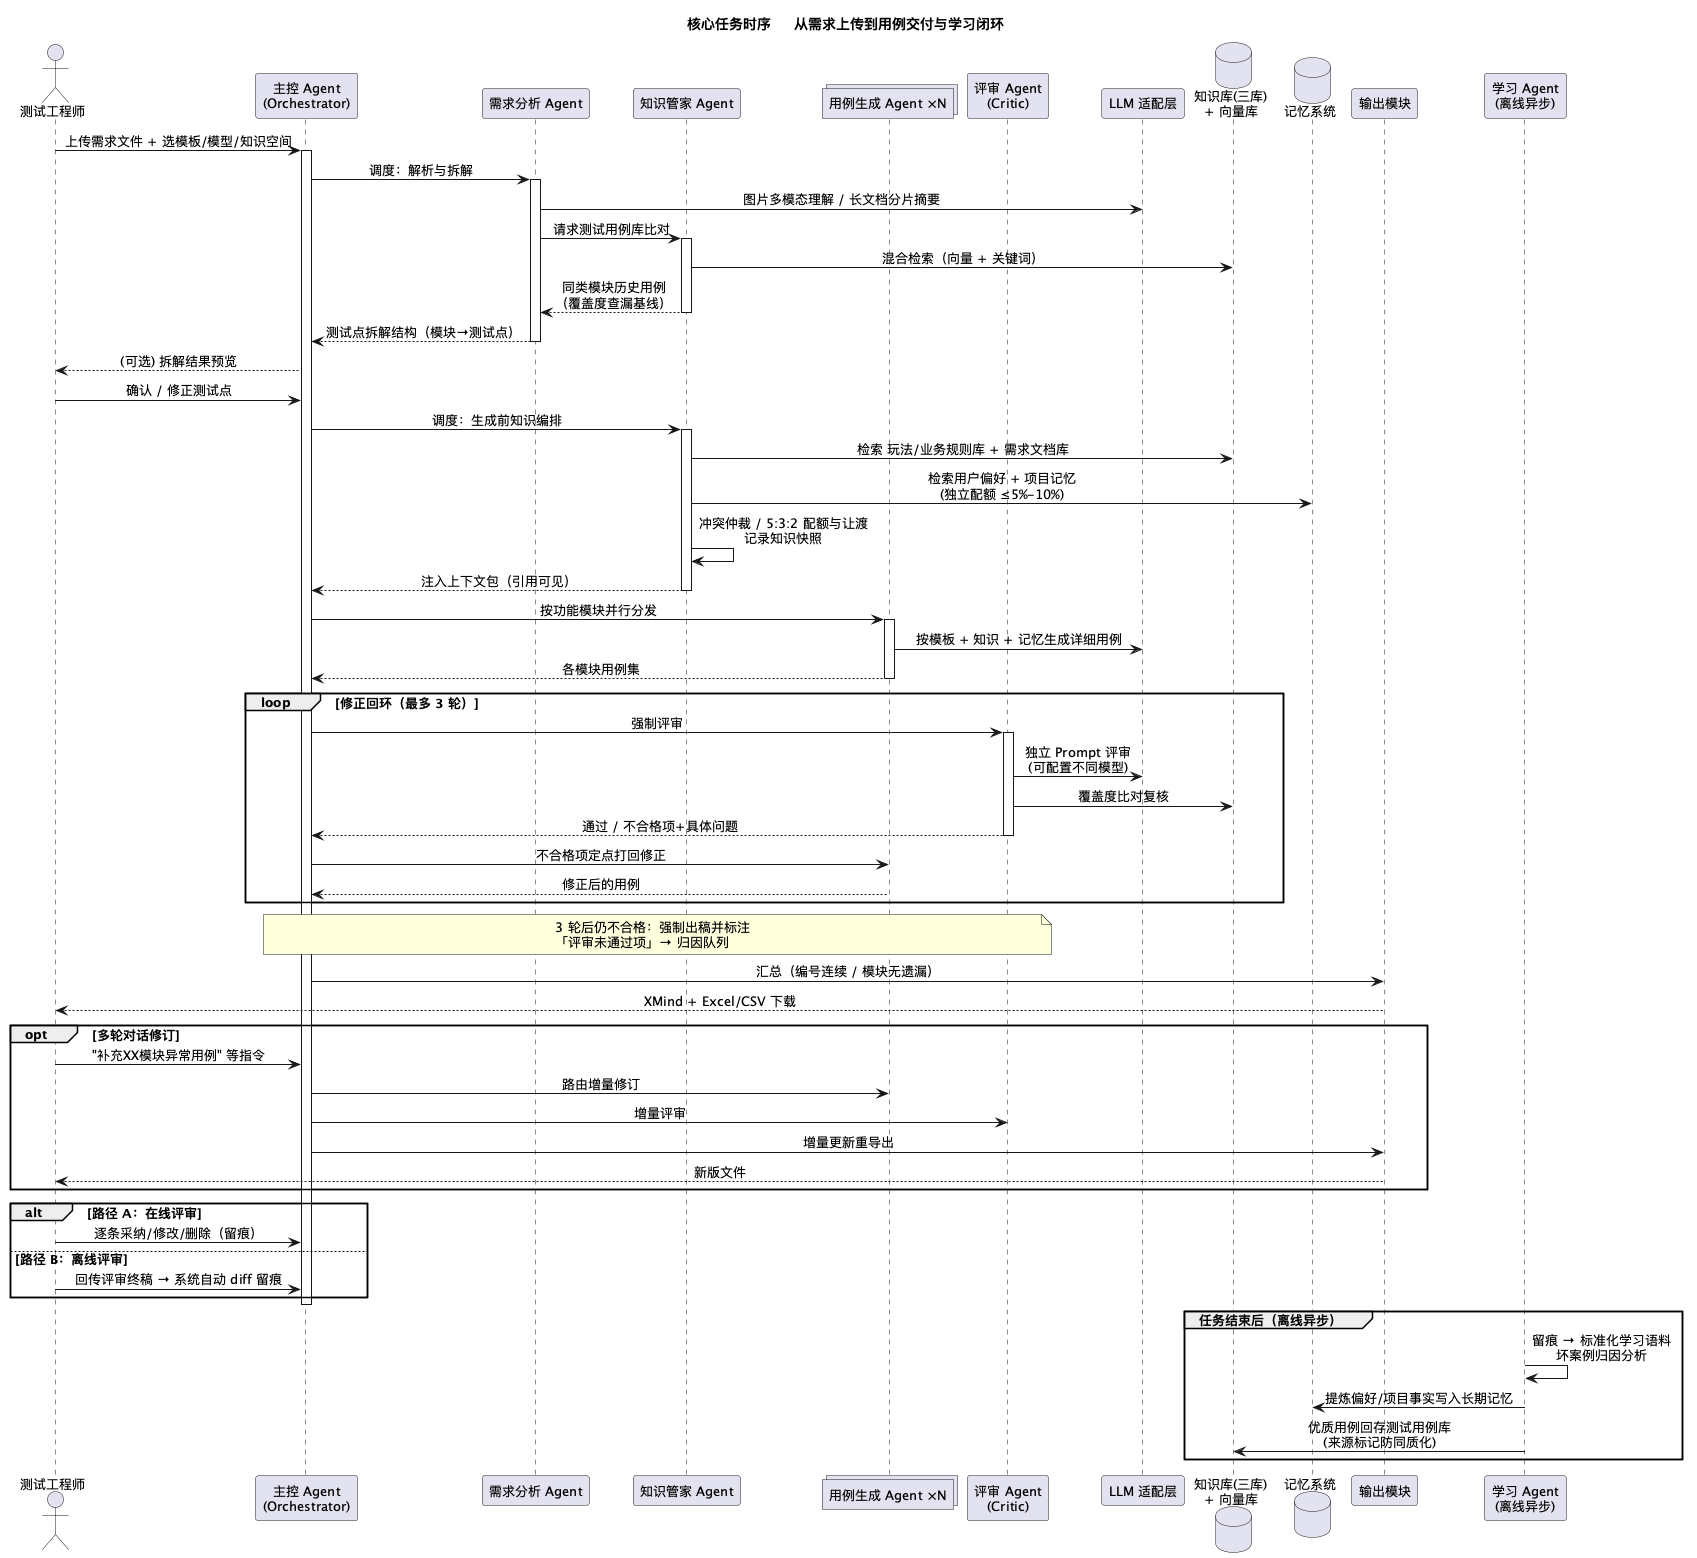

The diagram above was rendered by PlantUML. Its source (embedded in the PNG):
@startuml core-task-sequence
title 核心任务时序 — 从需求上传到用例交付与学习闭环

skinparam shadowing false
skinparam defaultFontSize 13
skinparam sequenceMessageAlign center

actor "测试工程师" as user
participant "主控 Agent\n(Orchestrator)" as orch
participant "需求分析 Agent" as req
participant "知识管家 Agent" as steward
collections "用例生成 Agent ×N" as gen
participant "评审 Agent\n(Critic)" as critic
participant "LLM 适配层" as llm
database "知识库(三库)\n+ 向量库" as kb
database "记忆系统" as mem
participant "输出模块" as out
participant "学习 Agent\n(离线异步)" as learn

user -> orch : 上传需求文件 + 选模板/模型/知识空间
activate orch
orch -> req : 调度：解析与拆解
activate req
req -> llm : 图片多模态理解 / 长文档分片摘要
req -> steward : 请求测试用例库比对
activate steward
steward -> kb : 混合检索（向量 + 关键词）
steward --> req : 同类模块历史用例\n（覆盖度查漏基线）
deactivate steward
req --> orch : 测试点拆解结构（模块→测试点）
deactivate req
orch --> user : (可选) 拆解结果预览
user -> orch : 确认 / 修正测试点

orch -> steward : 调度：生成前知识编排
activate steward
steward -> kb : 检索 玩法/业务规则库 + 需求文档库
steward -> mem : 检索用户偏好 + 项目记忆\n(独立配额 ≤5%-10%)
steward -> steward : 冲突仲裁 / 5:3:2 配额与让渡\n记录知识快照
steward --> orch : 注入上下文包（引用可见）
deactivate steward

orch -> gen : 按功能模块并行分发
activate gen
gen -> llm : 按模板 + 知识 + 记忆生成详细用例
gen --> orch : 各模块用例集
deactivate gen

loop 修正回环（最多 3 轮）
  orch -> critic : 强制评审
  activate critic
  critic -> llm : 独立 Prompt 评审\n(可配置不同模型)
  critic -> kb : 覆盖度比对复核
  critic --> orch : 通过 / 不合格项+具体问题
  deactivate critic
  orch -> gen : 不合格项定点打回修正
  gen --> orch : 修正后的用例
end
note over orch, critic : 3 轮后仍不合格：强制出稿并标注\n「评审未通过项」→ 归因队列

orch -> out : 汇总（编号连续 / 模块无遗漏）
out --> user : XMind + Excel/CSV 下载

opt 多轮对话修订
  user -> orch : "补充XX模块异常用例" 等指令
  orch -> gen : 路由增量修订
  orch -> critic : 增量评审
  orch -> out : 增量更新重导出
  out --> user : 新版文件
end

alt 路径 A：在线评审
  user -> orch : 逐条采纳/修改/删除（留痕）
else 路径 B：离线评审
  user -> orch : 回传评审终稿 → 系统自动 diff 留痕
end
deactivate orch

group 任务结束后（离线异步）
  learn -> learn : 留痕 → 标准化学习语料\n坏案例归因分析
  learn -> mem : 提炼偏好/项目事实写入长期记忆
  learn -> kb : 优质用例回存测试用例库\n(来源标记防同质化)
end

@enduml